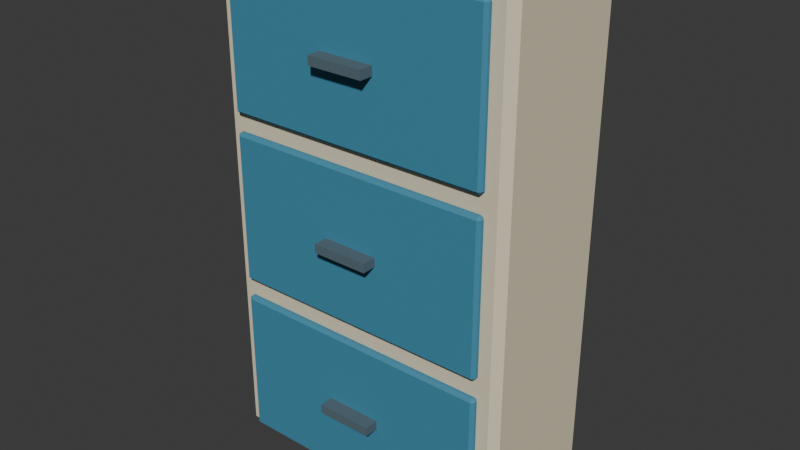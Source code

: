 # Source: parcel_lockers.blend  (saved by Blender 5.2.45; exported with 4.5.12 LTS)
import bpy
from mathutils import Matrix  # noqa: F401  (used for matrix-valued properties, if any)

bpy.ops.wm.read_factory_settings(use_empty=True)
scene = bpy.context.scene
scene.name = 'Scene'

# ---- collections
col_collection = bpy.data.collections.new('Collection'); scene.collection.children.link(col_collection)

# ---- materials (node trees are filled in below, after node groups)
mat_parcel_lockers_palette = bpy.data.materials.new('parcel_lockers palette')

# ---- material node trees
mat_parcel_lockers_palette.use_nodes = True; mat_parcel_lockers_palette.node_tree.nodes.clear()
_N = mat_parcel_lockers_palette.node_tree.nodes; _L = mat_parcel_lockers_palette.node_tree.links
n0 = _N.new('ShaderNodeBsdfPrincipled'); n0.name = 'Principled BSDF'; n0.location = (-200, 100)
n0.inputs[2].default_value = 0.78
n0.inputs[10].default_value = 0.005
n1 = _N.new('ShaderNodeOutputMaterial'); n1.name = 'Material Output'; n1.location = (200, 100)
n2 = _N.new('ShaderNodeVertexColor'); n2.name = 'Color Attribute'; n2.location = (0, 0)
n2.layer_name = 'Color'
_L.new(n0.outputs[0], n1.inputs[0])
_L.new(n2.outputs[0], n0.inputs[0])
n1.is_active_output = True

# ---- world
world_world = bpy.data.worlds.new('World'); scene.world = world_world
world_world.use_nodes = True; world_world.node_tree.nodes.clear()
_N = world_world.node_tree.nodes; _L = world_world.node_tree.links
n0 = _N.new('ShaderNodeOutputWorld'); n0.name = 'World Output'; n0.location = (200, 100)
n1 = _N.new('ShaderNodeBackground'); n1.name = 'Background'; n1.location = (-200, 100)
n1.inputs[0].default_value = (0.05088, 0.05088, 0.05088, 1.0)
_L.new(n1.outputs[0], n0.inputs[0])
n0.is_active_output = True
world_world.color = (0.05088, 0.05088, 0.05088)
world_world.sun_shadow_jitter_overblur = 0.0

# ---- meshes
me_cube_225 = bpy.data.meshes.new('Cube.225')
me_cube_225.from_pydata([(-0.57, -0.245, -1.0), (-0.57, -0.275, -0.97), (-0.6, -0.245, -0.97), (-0.57, -0.275, 0.97), (-0.57, -0.245, 1.0), (-0.6, -0.245, 0.97), (-0.57, 0.245, -1.0), (-0.6, 0.245, -0.97), (-0.57, 0.275, -0.97), (-0.57, 0.245, 1.0), (-0.57, 0.275, 0.97), (-0.6, 0.245, 0.97), (0.57, -0.245, -1.0), (0.6, -0.245, -0.97), (0.57, -0.275, -0.97), (0.57, -0.245, 1.0), (0.57, -0.275, 0.97), (0.6, -0.245, 0.97), (0.57, 0.245, -1.0), (0.57, 0.275, -0.97), (0.6, 0.245, -0.97), (0.57, 0.245, 1.0), (0.6, 0.245, 0.97), (0.57, 0.275, 0.97), (-0.516, -0.2955, -0.965), (-0.516, -0.3075, -0.953), (-0.528, -0.2955, -0.953), (-0.516, -0.3075, -0.3803), (-0.516, -0.2955, -0.3683), (-0.528, -0.2955, -0.3803), (-0.516, -0.2845, -0.965), (-0.528, -0.2845, -0.953), (-0.516, -0.2725, -0.953), (-0.516, -0.2845, -0.3683), (-0.516, -0.2725, -0.3803), (-0.528, -0.2845, -0.3803), (0.516, -0.2955, -0.965), (0.528, -0.2955, -0.953), (0.516, -0.3075, -0.953), (0.516, -0.2955, -0.3683), (0.516, -0.3075, -0.3803), (0.528, -0.2955, -0.3803), (0.516, -0.2845, -0.965), (0.516, -0.2725, -0.953), (0.528, -0.2845, -0.953), (0.516, -0.2845, -0.3683), (0.528, -0.2845, -0.3803), (0.516, -0.2725, -0.3803), (-0.11, -0.3625, -0.6842), (-0.11, -0.3625, -0.6492), (-0.11, -0.3075, -0.6842), (-0.11, -0.3075, -0.6492), (0.11, -0.3625, -0.6842), (0.11, -0.3625, -0.6492), (0.11, -0.3075, -0.6842), (0.11, -0.3075, -0.6492), (-0.516, -0.2955, -0.2983), (-0.516, -0.3075, -0.2863), (-0.528, -0.2955, -0.2863), (-0.516, -0.3075, 0.2863), (-0.516, -0.2955, 0.2983), (-0.528, -0.2955, 0.2863), (-0.516, -0.2845, -0.2983), (-0.528, -0.2845, -0.2863), (-0.516, -0.2725, -0.2863), (-0.516, -0.2845, 0.2983), (-0.516, -0.2725, 0.2863), (-0.528, -0.2845, 0.2863), (0.516, -0.2955, -0.2983), (0.528, -0.2955, -0.2863), (0.516, -0.3075, -0.2863), (0.516, -0.2955, 0.2983), (0.516, -0.3075, 0.2863), (0.528, -0.2955, 0.2863), (0.516, -0.2845, -0.2983), (0.516, -0.2725, -0.2863), (0.528, -0.2845, -0.2863), (0.516, -0.2845, 0.2983), (0.528, -0.2845, 0.2863), (0.516, -0.2725, 0.2863), (-0.11, -0.3625, -0.0175), (-0.11, -0.3625, 0.0175), (-0.11, -0.3075, -0.0175), (-0.11, -0.3075, 0.0175), (0.11, -0.3625, -0.0175), (0.11, -0.3625, 0.0175), (0.11, -0.3075, -0.0175), (0.11, -0.3075, 0.0175), (-0.516, -0.2955, 0.3683), (-0.516, -0.3075, 0.3803), (-0.528, -0.2955, 0.3803), (-0.516, -0.3075, 0.953), (-0.516, -0.2955, 0.965), (-0.528, -0.2955, 0.953), (-0.516, -0.2845, 0.3683), (-0.528, -0.2845, 0.3803), (-0.516, -0.2725, 0.3803), (-0.516, -0.2845, 0.965), (-0.516, -0.2725, 0.953), (-0.528, -0.2845, 0.953), (0.516, -0.2955, 0.3683), (0.528, -0.2955, 0.3803), (0.516, -0.3075, 0.3803), (0.516, -0.2955, 0.965), (0.516, -0.3075, 0.953), (0.528, -0.2955, 0.953), (0.516, -0.2845, 0.3683), (0.516, -0.2725, 0.3803), (0.528, -0.2845, 0.3803), (0.516, -0.2845, 0.965), (0.528, -0.2845, 0.953), (0.516, -0.2725, 0.953), (-0.11, -0.3625, 0.6492), (-0.11, -0.3625, 0.6842), (-0.11, -0.3075, 0.6492), (-0.11, -0.3075, 0.6842), (0.11, -0.3625, 0.6492), (0.11, -0.3625, 0.6842), (0.11, -0.3075, 0.6492), (0.11, -0.3075, 0.6842)], [], [(0, 1, 2), (3, 4, 5), (6, 7, 8), (9, 10, 11), (12, 13, 14), (15, 16, 17), (18, 19, 20), (21, 22, 23), (6, 0, 2, 7), (1, 3, 5, 2), (4, 9, 11, 5), (10, 8, 7, 11), (18, 6, 8, 19), (9, 21, 23, 10), (22, 20, 19, 23), (12, 18, 20, 13), (21, 15, 17, 22), (16, 14, 13, 17), (0, 12, 14, 1), (15, 4, 3, 16), (6, 18, 12, 0), (2, 5, 11, 7), (14, 16, 3, 1), (21, 9, 4, 15), (8, 10, 23, 19), (20, 22, 17, 13), (24, 25, 26), (27, 28, 29), (30, 31, 32), (33, 34, 35), (36, 37, 38), (39, 40, 41), (42, 43, 44), (45, 46, 47), (30, 24, 26, 31), (25, 27, 29, 26), (28, 33, 35, 29), (34, 32, 31, 35), (42, 30, 32, 43), (33, 45, 47, 34), (46, 44, 43, 47), (36, 42, 44, 37), (45, 39, 41, 46), (40, 38, 37, 41), (24, 36, 38, 25), (39, 28, 27, 40), (30, 42, 36, 24), (26, 29, 35, 31), (38, 40, 27, 25), (45, 33, 28, 39), (32, 34, 47, 43), (44, 46, 41, 37), (48, 49, 51, 50), (50, 51, 55, 54), (54, 55, 53, 52), (52, 53, 49, 48), (50, 54, 52, 48), (55, 51, 49, 53), (56, 57, 58), (59, 60, 61), (62, 63, 64), (65, 66, 67), (68, 69, 70), (71, 72, 73), (74, 75, 76), (77, 78, 79), (62, 56, 58, 63), (57, 59, 61, 58), (60, 65, 67, 61), (66, 64, 63, 67), (74, 62, 64, 75), (65, 77, 79, 66), (78, 76, 75, 79), (68, 74, 76, 69), (77, 71, 73, 78), (72, 70, 69, 73), (56, 68, 70, 57), (71, 60, 59, 72), (62, 74, 68, 56), (58, 61, 67, 63), (70, 72, 59, 57), (77, 65, 60, 71), (64, 66, 79, 75), (76, 78, 73, 69), (80, 81, 83, 82), (82, 83, 87, 86), (86, 87, 85, 84), (84, 85, 81, 80), (82, 86, 84, 80), (87, 83, 81, 85), (88, 89, 90), (91, 92, 93), (94, 95, 96), (97, 98, 99), (100, 101, 102), (103, 104, 105), (106, 107, 108), (109, 110, 111), (94, 88, 90, 95), (89, 91, 93, 90), (92, 97, 99, 93), (98, 96, 95, 99), (106, 94, 96, 107), (97, 109, 111, 98), (110, 108, 107, 111), (100, 106, 108, 101), (109, 103, 105, 110), (104, 102, 101, 105), (88, 100, 102, 89), (103, 92, 91, 104), (94, 106, 100, 88), (90, 93, 99, 95), (102, 104, 91, 89), (109, 97, 92, 103), (96, 98, 111, 107), (108, 110, 105, 101), (112, 113, 115, 114), (114, 115, 119, 118), (118, 119, 117, 116), (116, 117, 113, 112), (114, 118, 116, 112), (119, 115, 113, 117)])
_uv = me_cube_225.uv_layers.new(name='UVMap')
_uv.uv.foreach_set('vector', [0.1312, 0.7364, 0.1312, 0.75, 0.125, 0.7364, 0.6213, 0.0, 0.625, 0.01364, 0.6213, 0.01364, 0.1313, 0.5136, 0.125, 0.5136, 0.1312, 0.5, 0.625, 0.243, 0.6213, 0.2547, 0.6213, 0.2364, 0.3688, 0.7364, 0.3778, 0.7364, 0.3738, 0.7531, 0.6281, 0.7463, 0.6213, 0.7562, 0.6213, 0.7398, 0.3688, 0.5136, 0.3738, 0.4969, 0.3778, 0.5136, 0.6281, 0.5037, 0.6213, 0.5102, 0.6213, 0.4938, 0.1313, 0.5136, 0.1312, 0.7364, 0.125, 0.7364, 0.125, 0.5136, 0.3787, 0.0, 0.6213, 0.0, 0.6213, 0.01364, 0.3787, 0.01364, 0.625, 0.01364, 0.625, 0.243, 0.6213, 0.2364, 0.6213, 0.01364, 0.6213, 0.2547, 0.3787, 0.2562, 0.3787, 0.2364, 0.6213, 0.2364, 0.3688, 0.5136, 0.1313, 0.5136, 0.1312, 0.5, 0.3738, 0.4969, 0.625, 0.243, 0.6281, 0.5037, 0.6213, 0.4938, 0.6213, 0.2547, 0.6213, 0.5102, 0.3778, 0.5136, 0.3738, 0.4969, 0.6213, 0.4938, 0.3688, 0.7364, 0.3688, 0.5136, 0.3778, 0.5136, 0.3778, 0.7364, 0.6281, 0.5037, 0.6281, 0.7463, 0.6213, 0.7398, 0.6213, 0.5102, 0.6213, 0.7562, 0.3738, 0.7531, 0.3778, 0.7364, 0.6213, 0.7398, 0.1312, 0.7364, 0.3688, 0.7364, 0.3738, 0.7531, 0.1312, 0.75, 0.6281, 0.7463, 0.625, 0.9938, 0.6213, 0.9937, 0.6213, 0.7562, 0.1313, 0.5136, 0.3688, 0.5136, 0.3688, 0.7364, 0.1312, 0.7364, 0.3787, 0.01364, 0.6213, 0.01364, 0.6213, 0.2364, 0.3787, 0.2364, 0.3738, 0.7531, 0.6213, 0.7562, 0.6213, 0.9937, 0.3787, 0.9938, 0.6281, 0.5037, 0.8688, 0.5136, 0.8688, 0.7364, 0.6281, 0.7463, 0.3787, 0.2562, 0.6213, 0.2547, 0.6213, 0.4938, 0.3738, 0.4969, 0.3778, 0.5136, 0.6213, 0.5102, 0.6213, 0.7398, 0.3778, 0.7364, 0.1278, 0.6643, 0.1278, 0.75, 0.125, 0.6643, 0.62, 0.9972, 0.625, 0.9972, 0.62, 1.0, 0.1278, 0.5857, 0.125, 0.5857, 0.1278, 0.5, 0.625, 0.2233, 0.62, 0.2528, 0.62, 0.1857, 0.3722, 0.6643, 0.3788, 0.6643, 0.3761, 0.7514, 0.6264, 0.7086, 0.62, 0.7528, 0.62, 0.6857, 0.3722, 0.5857, 0.3761, 0.4986, 0.3788, 0.5857, 0.6264, 0.5636, 0.62, 0.5857, 0.62, 0.4979, 0.1278, 0.5857, 0.1278, 0.6643, 0.125, 0.6643, 0.125, 0.5857, 0.38, 0.0, 0.62, 0.0, 0.62, 0.08571, 0.38, 0.08571, 0.625, 0.08571, 0.625, 0.2233, 0.62, 0.1857, 0.62, 0.08571, 0.62, 0.2528, 0.38, 0.2528, 0.38, 0.1643, 0.62, 0.1857, 0.3722, 0.5857, 0.1278, 0.5857, 0.1278, 0.5, 0.3761, 0.4986, 0.625, 0.2233, 0.6264, 0.5636, 0.62, 0.4979, 0.62, 0.2528, 0.62, 0.5857, 0.3788, 0.5857, 0.3761, 0.4986, 0.62, 0.4979, 0.3722, 0.6643, 0.3722, 0.5857, 0.3788, 0.5857, 0.3788, 0.6643, 0.6264, 0.5636, 0.6264, 0.7086, 0.62, 0.6857, 0.62, 0.5857, 0.62, 0.7528, 0.3761, 0.7514, 0.3788, 0.6643, 0.62, 0.6857, 0.1278, 0.6643, 0.3722, 0.6643, 0.3761, 0.7514, 0.1278, 0.75, 0.6264, 0.7086, 0.625, 0.9972, 0.62, 0.9972, 0.62, 0.7528, 0.1278, 0.5857, 0.3722, 0.5857, 0.3722, 0.6643, 0.1278, 0.6643, 0.38, 0.08571, 0.62, 0.08571, 0.62, 0.1857, 0.38, 0.1643, 0.3761, 0.7514, 0.62, 0.7528, 0.62, 0.9972, 0.38, 0.9972, 0.6264, 0.5636, 0.8722, 0.5857, 0.8722, 0.6643, 0.6264, 0.7086, 0.38, 0.2528, 0.62, 0.2528, 0.62, 0.4979, 0.3761, 0.4986, 0.3788, 0.5857, 0.62, 0.5857, 0.62, 0.6857, 0.3788, 0.6643, 0.375, 0.0, 0.625, 0.0, 0.625, 0.25, 0.375, 0.25, 0.375, 0.25, 0.625, 0.25, 0.625, 0.5, 0.375, 0.5, 0.375, 0.5, 0.625, 0.5, 0.625, 0.75, 0.375, 0.75, 0.375, 0.75, 0.625, 0.75, 0.625, 1.0, 0.375, 1.0, 0.125, 0.5, 0.375, 0.5, 0.375, 0.75, 0.125, 0.75, 0.625, 0.5, 0.875, 0.5, 0.875, 0.75, 0.625, 0.75, 0.1278, 0.6643, 0.1278, 0.75, 0.125, 0.6643, 0.62, 0.9972, 0.625, 0.9972, 0.62, 1.0, 0.1278, 0.5857, 0.125, 0.5857, 0.1278, 0.5, 0.625, 0.2233, 0.62, 0.2528, 0.62, 0.1857, 0.3722, 0.6643, 0.3788, 0.6643, 0.3761, 0.7514, 0.6264, 0.7086, 0.62, 0.7528, 0.62, 0.6857, 0.3722, 0.5857, 0.3761, 0.4986, 0.3788, 0.5857, 0.6264, 0.5636, 0.62, 0.5857, 0.62, 0.4979, 0.1278, 0.5857, 0.1278, 0.6643, 0.125, 0.6643, 0.125, 0.5857, 0.38, 0.0, 0.62, 0.0, 0.62, 0.08571, 0.38, 0.08571, 0.625, 0.08571, 0.625, 0.2233, 0.62, 0.1857, 0.62, 0.08571, 0.62, 0.2528, 0.38, 0.2528, 0.38, 0.1643, 0.62, 0.1857, 0.3722, 0.5857, 0.1278, 0.5857, 0.1278, 0.5, 0.3761, 0.4986, 0.625, 0.2233, 0.6264, 0.5636, 0.62, 0.4979, 0.62, 0.2528, 0.62, 0.5857, 0.3788, 0.5857, 0.3761, 0.4986, 0.62, 0.4979, 0.3722, 0.6643, 0.3722, 0.5857, 0.3788, 0.5857, 0.3788, 0.6643, 0.6264, 0.5636, 0.6264, 0.7086, 0.62, 0.6857, 0.62, 0.5857, 0.62, 0.7528, 0.3761, 0.7514, 0.3788, 0.6643, 0.62, 0.6857, 0.1278, 0.6643, 0.3722, 0.6643, 0.3761, 0.7514, 0.1278, 0.75, 0.6264, 0.7086, 0.625, 0.9972, 0.62, 0.9972, 0.62, 0.7528, 0.1278, 0.5857, 0.3722, 0.5857, 0.3722, 0.6643, 0.1278, 0.6643, 0.38, 0.08571, 0.62, 0.08571, 0.62, 0.1857, 0.38, 0.1643, 0.3761, 0.7514, 0.62, 0.7528, 0.62, 0.9972, 0.38, 0.9972, 0.6264, 0.5636, 0.8722, 0.5857, 0.8722, 0.6643, 0.6264, 0.7086, 0.38, 0.2528, 0.62, 0.2528, 0.62, 0.4979, 0.3761, 0.4986, 0.3788, 0.5857, 0.62, 0.5857, 0.62, 0.6857, 0.3788, 0.6643, 0.375, 0.0, 0.625, 0.0, 0.625, 0.25, 0.375, 0.25, 0.375, 0.25, 0.625, 0.25, 0.625, 0.5, 0.375, 0.5, 0.375, 0.5, 0.625, 0.5, 0.625, 0.75, 0.375, 0.75, 0.375, 0.75, 0.625, 0.75, 0.625, 1.0, 0.375, 1.0, 0.125, 0.5, 0.375, 0.5, 0.375, 0.75, 0.125, 0.75, 0.625, 0.5, 0.875, 0.5, 0.875, 0.75, 0.625, 0.75, 0.1278, 0.6643, 0.1278, 0.75, 0.125, 0.6643, 0.62, 0.9972, 0.625, 0.9972, 0.62, 1.0, 0.1278, 0.5857, 0.125, 0.5857, 0.1278, 0.5, 0.625, 0.2233, 0.62, 0.2528, 0.62, 0.1857, 0.3722, 0.6643, 0.3788, 0.6643, 0.3761, 0.7514, 0.6264, 0.7086, 0.62, 0.7528, 0.62, 0.6857, 0.3722, 0.5857, 0.3761, 0.4986, 0.3788, 0.5857, 0.6264, 0.5636, 0.62, 0.5857, 0.62, 0.4979, 0.1278, 0.5857, 0.1278, 0.6643, 0.125, 0.6643, 0.125, 0.5857, 0.38, 0.0, 0.62, 0.0, 0.62, 0.08571, 0.38, 0.08571, 0.625, 0.08571, 0.625, 0.2233, 0.62, 0.1857, 0.62, 0.08571, 0.62, 0.2528, 0.38, 0.2528, 0.38, 0.1643, 0.62, 0.1857, 0.3722, 0.5857, 0.1278, 0.5857, 0.1278, 0.5, 0.3761, 0.4986, 0.625, 0.2233, 0.6264, 0.5636, 0.62, 0.4979, 0.62, 0.2528, 0.62, 0.5857, 0.3788, 0.5857, 0.3761, 0.4986, 0.62, 0.4979, 0.3722, 0.6643, 0.3722, 0.5857, 0.3788, 0.5857, 0.3788, 0.6643, 0.6264, 0.5636, 0.6264, 0.7086, 0.62, 0.6857, 0.62, 0.5857, 0.62, 0.7528, 0.3761, 0.7514, 0.3788, 0.6643, 0.62, 0.6857, 0.1278, 0.6643, 0.3722, 0.6643, 0.3761, 0.7514, 0.1278, 0.75, 0.6264, 0.7086, 0.625, 0.9972, 0.62, 0.9972, 0.62, 0.7528, 0.1278, 0.5857, 0.3722, 0.5857, 0.3722, 0.6643, 0.1278, 0.6643, 0.38, 0.08571, 0.62, 0.08571, 0.62, 0.1857, 0.38, 0.1643, 0.3761, 0.7514, 0.62, 0.7528, 0.62, 0.9972, 0.38, 0.9972, 0.6264, 0.5636, 0.8722, 0.5857, 0.8722, 0.6643, 0.6264, 0.7086, 0.38, 0.2528, 0.62, 0.2528, 0.62, 0.4979, 0.3761, 0.4986, 0.3788, 0.5857, 0.62, 0.5857, 0.62, 0.6857, 0.3788, 0.6643, 0.375, 0.0, 0.625, 0.0, 0.625, 0.25, 0.375, 0.25, 0.375, 0.25, 0.625, 0.25, 0.625, 0.5, 0.375, 0.5, 0.375, 0.5, 0.625, 0.5, 0.625, 0.75, 0.375, 0.75, 0.375, 0.75, 0.625, 0.75, 0.625, 1.0, 0.375, 1.0, 0.125, 0.5, 0.375, 0.5, 0.375, 0.75, 0.125, 0.75, 0.625, 0.5, 0.875, 0.5, 0.875, 0.75, 0.625, 0.75])
_ca = me_cube_225.color_attributes.new('Color', 'BYTE_COLOR', 'CORNER')
_ca.data.foreach_set('color', [0.7835, 0.7011, 0.5029, 1.0, 0.7835, 0.7011, 0.5029, 1.0, 0.7835, 0.7011, 0.5029, 1.0, 0.7835, 0.7011, 0.5029, 1.0, 0.7835, 0.7011, 0.5029, 1.0, 0.7835, 0.7011, 0.5029, 1.0, 0.7835, 0.7011, 0.5029, 1.0, 0.7835, 0.7011, 0.5029, 1.0, 0.7835, 0.7011, 0.5029, 1.0, 0.7835, 0.7011, 0.5029, 1.0, 0.7835, 0.7011, 0.5029, 1.0, 0.7835, 0.7011, 0.5029, 1.0, 0.7835, 0.7011, 0.5029, 1.0, 0.7835, 0.7011, 0.5029, 1.0, 0.7835, 0.7011, 0.5029, 1.0, 0.7835, 0.7011, 0.5029, 1.0, 0.7835, 0.7011, 0.5029, 1.0, 0.7835, 0.7011, 0.5029, 1.0, 0.7835, 0.7011, 0.5029, 1.0, 0.7835, 0.7011, 0.5029, 1.0, 0.7835, 0.7011, 0.5029, 1.0, 0.7835, 0.7011, 0.5029, 1.0, 0.7835, 0.7011, 0.5029, 1.0, 0.7835, 0.7011, 0.5029, 1.0, 0.7835, 0.7011, 0.5029, 1.0, 0.7835, 0.7011, 0.5029, 1.0, 0.7835, 0.7011, 0.5029, 1.0, 0.7835, 0.7011, 0.5029, 1.0, 0.7835, 0.7011, 0.5029, 1.0, 0.7835, 0.7011, 0.5029, 1.0, 0.7835, 0.7011, 0.5029, 1.0, 0.7835, 0.7011, 0.5029, 1.0, 0.7835, 0.7011, 0.5029, 1.0, 0.7835, 0.7011, 0.5029, 1.0, 0.7835, 0.7011, 0.5029, 1.0, 0.7835, 0.7011, 0.5029, 1.0, 0.7835, 0.7011, 0.5029, 1.0, 0.7835, 0.7011, 0.5029, 1.0, 0.7835, 0.7011, 0.5029, 1.0, 0.7835, 0.7011, 0.5029, 1.0, 0.7835, 0.7011, 0.5029, 1.0, 0.7835, 0.7011, 0.5029, 1.0, 0.7835, 0.7011, 0.5029, 1.0, 0.7835, 0.7011, 0.5029, 1.0, 0.7835, 0.7011, 0.5029, 1.0, 0.7835, 0.7011, 0.5029, 1.0, 0.7835, 0.7011, 0.5029, 1.0, 0.7835, 0.7011, 0.5029, 1.0, 0.7835, 0.7011, 0.5029, 1.0, 0.7835, 0.7011, 0.5029, 1.0, 0.7835, 0.7011, 0.5029, 1.0, 0.7835, 0.7011, 0.5029, 1.0, 0.7835, 0.7011, 0.5029, 1.0, 0.7835, 0.7011, 0.5029, 1.0, 0.7835, 0.7011, 0.5029, 1.0, 0.7835, 0.7011, 0.5029, 1.0, 0.7835, 0.7011, 0.5029, 1.0, 0.7835, 0.7011, 0.5029, 1.0, 0.7835, 0.7011, 0.5029, 1.0, 0.7835, 0.7011, 0.5029, 1.0, 0.7835, 0.7011, 0.5029, 1.0, 0.7835, 0.7011, 0.5029, 1.0, 0.7835, 0.7011, 0.5029, 1.0, 0.7835, 0.7011, 0.5029, 1.0, 0.7835, 0.7011, 0.5029, 1.0, 0.7835, 0.7011, 0.5029, 1.0, 0.7835, 0.7011, 0.5029, 1.0, 0.7835, 0.7011, 0.5029, 1.0, 0.7835, 0.7011, 0.5029, 1.0, 0.7835, 0.7011, 0.5029, 1.0, 0.7835, 0.7011, 0.5029, 1.0, 0.7835, 0.7011, 0.5029, 1.0, 0.7835, 0.7011, 0.5029, 1.0, 0.7835, 0.7011, 0.5029, 1.0, 0.7835, 0.7011, 0.5029, 1.0, 0.7835, 0.7011, 0.5029, 1.0, 0.7835, 0.7011, 0.5029, 1.0, 0.7835, 0.7011, 0.5029, 1.0, 0.7835, 0.7011, 0.5029, 1.0, 0.7835, 0.7011, 0.5029, 1.0, 0.7835, 0.7011, 0.5029, 1.0, 0.7835, 0.7011, 0.5029, 1.0, 0.7835, 0.7011, 0.5029, 1.0, 0.7835, 0.7011, 0.5029, 1.0, 0.7835, 0.7011, 0.5029, 1.0, 0.7835, 0.7011, 0.5029, 1.0, 0.7835, 0.7011, 0.5029, 1.0, 0.7835, 0.7011, 0.5029, 1.0, 0.7835, 0.7011, 0.5029, 1.0, 0.7835, 0.7011, 0.5029, 1.0, 0.7835, 0.7011, 0.5029, 1.0, 0.7835, 0.7011, 0.5029, 1.0, 0.7835, 0.7011, 0.5029, 1.0, 0.7835, 0.7011, 0.5029, 1.0, 0.7835, 0.7011, 0.5029, 1.0, 0.7835, 0.7011, 0.5029, 1.0, 0.05448, 0.2502, 0.3813, 1.0, 0.05448, 0.2502, 0.3813, 1.0, 0.05448, 0.2502, 0.3813, 1.0, 0.05448, 0.2502, 0.3813, 1.0, 0.05448, 0.2502, 0.3813, 1.0, 0.05448, 0.2502, 0.3813, 1.0, 0.05448, 0.2502, 0.3813, 1.0, 0.05448, 0.2502, 0.3813, 1.0, 0.05448, 0.2502, 0.3813, 1.0, 0.05448, 0.2502, 0.3813, 1.0, 0.05448, 0.2502, 0.3813, 1.0, 0.05448, 0.2502, 0.3813, 1.0, 0.05448, 0.2502, 0.3813, 1.0, 0.05448, 0.2502, 0.3813, 1.0, 0.05448, 0.2502, 0.3813, 1.0, 0.05448, 0.2502, 0.3813, 1.0, 0.05448, 0.2502, 0.3813, 1.0, 0.05448, 0.2502, 0.3813, 1.0, 0.05448, 0.2502, 0.3813, 1.0, 0.05448, 0.2502, 0.3813, 1.0, 0.05448, 0.2502, 0.3813, 1.0, 0.05448, 0.2502, 0.3813, 1.0, 0.05448, 0.2502, 0.3813, 1.0, 0.05448, 0.2502, 0.3813, 1.0, 0.05448, 0.2502, 0.3813, 1.0, 0.05448, 0.2502, 0.3813, 1.0, 0.05448, 0.2502, 0.3813, 1.0, 0.05448, 0.2502, 0.3813, 1.0, 0.05448, 0.2502, 0.3813, 1.0, 0.05448, 0.2502, 0.3813, 1.0, 0.05448, 0.2502, 0.3813, 1.0, 0.05448, 0.2502, 0.3813, 1.0, 0.05448, 0.2502, 0.3813, 1.0, 0.05448, 0.2502, 0.3813, 1.0, 0.05448, 0.2502, 0.3813, 1.0, 0.05448, 0.2502, 0.3813, 1.0, 0.05448, 0.2502, 0.3813, 1.0, 0.05448, 0.2502, 0.3813, 1.0, 0.05448, 0.2502, 0.3813, 1.0, 0.05448, 0.2502, 0.3813, 1.0, 0.05448, 0.2502, 0.3813, 1.0, 0.05448, 0.2502, 0.3813, 1.0, 0.05448, 0.2502, 0.3813, 1.0, 0.05448, 0.2502, 0.3813, 1.0, 0.05448, 0.2502, 0.3813, 1.0, 0.05448, 0.2502, 0.3813, 1.0, 0.05448, 0.2502, 0.3813, 1.0, 0.05448, 0.2502, 0.3813, 1.0, 0.05448, 0.2502, 0.3813, 1.0, 0.05448, 0.2502, 0.3813, 1.0, 0.05448, 0.2502, 0.3813, 1.0, 0.05448, 0.2502, 0.3813, 1.0, 0.05448, 0.2502, 0.3813, 1.0, 0.05448, 0.2502, 0.3813, 1.0, 0.05448, 0.2502, 0.3813, 1.0, 0.05448, 0.2502, 0.3813, 1.0, 0.05448, 0.2502, 0.3813, 1.0, 0.05448, 0.2502, 0.3813, 1.0, 0.05448, 0.2502, 0.3813, 1.0, 0.05448, 0.2502, 0.3813, 1.0, 0.05448, 0.2502, 0.3813, 1.0, 0.05448, 0.2502, 0.3813, 1.0, 0.05448, 0.2502, 0.3813, 1.0, 0.05448, 0.2502, 0.3813, 1.0, 0.05448, 0.2502, 0.3813, 1.0, 0.05448, 0.2502, 0.3813, 1.0, 0.05448, 0.2502, 0.3813, 1.0, 0.05448, 0.2502, 0.3813, 1.0, 0.05448, 0.2502, 0.3813, 1.0, 0.05448, 0.2502, 0.3813, 1.0, 0.05448, 0.2502, 0.3813, 1.0, 0.05448, 0.2502, 0.3813, 1.0, 0.05448, 0.2502, 0.3813, 1.0, 0.05448, 0.2502, 0.3813, 1.0, 0.05448, 0.2502, 0.3813, 1.0, 0.05448, 0.2502, 0.3813, 1.0, 0.05448, 0.2502, 0.3813, 1.0, 0.05448, 0.2502, 0.3813, 1.0, 0.05448, 0.2502, 0.3813, 1.0, 0.05448, 0.2502, 0.3813, 1.0, 0.05448, 0.2502, 0.3813, 1.0, 0.05448, 0.2502, 0.3813, 1.0, 0.05448, 0.2502, 0.3813, 1.0, 0.05448, 0.2502, 0.3813, 1.0, 0.05448, 0.2502, 0.3813, 1.0, 0.05448, 0.2502, 0.3813, 1.0, 0.05448, 0.2502, 0.3813, 1.0, 0.05448, 0.2502, 0.3813, 1.0, 0.05448, 0.2502, 0.3813, 1.0, 0.05448, 0.2502, 0.3813, 1.0, 0.05448, 0.2502, 0.3813, 1.0, 0.05448, 0.2502, 0.3813, 1.0, 0.05448, 0.2502, 0.3813, 1.0, 0.05448, 0.2502, 0.3813, 1.0, 0.05448, 0.2502, 0.3813, 1.0, 0.05448, 0.2502, 0.3813, 1.0, 0.09084, 0.1413, 0.1714, 1.0, 0.09084, 0.1413, 0.1714, 1.0, 0.09084, 0.1413, 0.1714, 1.0, 0.09084, 0.1413, 0.1714, 1.0, 0.09084, 0.1413, 0.1714, 1.0, 0.09084, 0.1413, 0.1714, 1.0, 0.09084, 0.1413, 0.1714, 1.0, 0.09084, 0.1413, 0.1714, 1.0, 0.09084, 0.1413, 0.1714, 1.0, 0.09084, 0.1413, 0.1714, 1.0, 0.09084, 0.1413, 0.1714, 1.0, 0.09084, 0.1413, 0.1714, 1.0, 0.09084, 0.1413, 0.1714, 1.0, 0.09084, 0.1413, 0.1714, 1.0, 0.09084, 0.1413, 0.1714, 1.0, 0.09084, 0.1413, 0.1714, 1.0, 0.09084, 0.1413, 0.1714, 1.0, 0.09084, 0.1413, 0.1714, 1.0, 0.09084, 0.1413, 0.1714, 1.0, 0.09084, 0.1413, 0.1714, 1.0, 0.09084, 0.1413, 0.1714, 1.0, 0.09084, 0.1413, 0.1714, 1.0, 0.09084, 0.1413, 0.1714, 1.0, 0.09084, 0.1413, 0.1714, 1.0, 0.05448, 0.2502, 0.3813, 1.0, 0.05448, 0.2502, 0.3813, 1.0, 0.05448, 0.2502, 0.3813, 1.0, 0.05448, 0.2502, 0.3813, 1.0, 0.05448, 0.2502, 0.3813, 1.0, 0.05448, 0.2502, 0.3813, 1.0, 0.05448, 0.2502, 0.3813, 1.0, 0.05448, 0.2502, 0.3813, 1.0, 0.05448, 0.2502, 0.3813, 1.0, 0.05448, 0.2502, 0.3813, 1.0, 0.05448, 0.2502, 0.3813, 1.0, 0.05448, 0.2502, 0.3813, 1.0, 0.05448, 0.2502, 0.3813, 1.0, 0.05448, 0.2502, 0.3813, 1.0, 0.05448, 0.2502, 0.3813, 1.0, 0.05448, 0.2502, 0.3813, 1.0, 0.05448, 0.2502, 0.3813, 1.0, 0.05448, 0.2502, 0.3813, 1.0, 0.05448, 0.2502, 0.3813, 1.0, 0.05448, 0.2502, 0.3813, 1.0, 0.05448, 0.2502, 0.3813, 1.0, 0.05448, 0.2502, 0.3813, 1.0, 0.05448, 0.2502, 0.3813, 1.0, 0.05448, 0.2502, 0.3813, 1.0, 0.05448, 0.2502, 0.3813, 1.0, 0.05448, 0.2502, 0.3813, 1.0, 0.05448, 0.2502, 0.3813, 1.0, 0.05448, 0.2502, 0.3813, 1.0, 0.05448, 0.2502, 0.3813, 1.0, 0.05448, 0.2502, 0.3813, 1.0, 0.05448, 0.2502, 0.3813, 1.0, 0.05448, 0.2502, 0.3813, 1.0, 0.05448, 0.2502, 0.3813, 1.0, 0.05448, 0.2502, 0.3813, 1.0, 0.05448, 0.2502, 0.3813, 1.0, 0.05448, 0.2502, 0.3813, 1.0, 0.05448, 0.2502, 0.3813, 1.0, 0.05448, 0.2502, 0.3813, 1.0, 0.05448, 0.2502, 0.3813, 1.0, 0.05448, 0.2502, 0.3813, 1.0, 0.05448, 0.2502, 0.3813, 1.0, 0.05448, 0.2502, 0.3813, 1.0, 0.05448, 0.2502, 0.3813, 1.0, 0.05448, 0.2502, 0.3813, 1.0, 0.05448, 0.2502, 0.3813, 1.0, 0.05448, 0.2502, 0.3813, 1.0, 0.05448, 0.2502, 0.3813, 1.0, 0.05448, 0.2502, 0.3813, 1.0, 0.05448, 0.2502, 0.3813, 1.0, 0.05448, 0.2502, 0.3813, 1.0, 0.05448, 0.2502, 0.3813, 1.0, 0.05448, 0.2502, 0.3813, 1.0, 0.05448, 0.2502, 0.3813, 1.0, 0.05448, 0.2502, 0.3813, 1.0, 0.05448, 0.2502, 0.3813, 1.0, 0.05448, 0.2502, 0.3813, 1.0, 0.05448, 0.2502, 0.3813, 1.0, 0.05448, 0.2502, 0.3813, 1.0, 0.05448, 0.2502, 0.3813, 1.0, 0.05448, 0.2502, 0.3813, 1.0, 0.05448, 0.2502, 0.3813, 1.0, 0.05448, 0.2502, 0.3813, 1.0, 0.05448, 0.2502, 0.3813, 1.0, 0.05448, 0.2502, 0.3813, 1.0, 0.05448, 0.2502, 0.3813, 1.0, 0.05448, 0.2502, 0.3813, 1.0, 0.05448, 0.2502, 0.3813, 1.0, 0.05448, 0.2502, 0.3813, 1.0, 0.05448, 0.2502, 0.3813, 1.0, 0.05448, 0.2502, 0.3813, 1.0, 0.05448, 0.2502, 0.3813, 1.0, 0.05448, 0.2502, 0.3813, 1.0, 0.05448, 0.2502, 0.3813, 1.0, 0.05448, 0.2502, 0.3813, 1.0, 0.05448, 0.2502, 0.3813, 1.0, 0.05448, 0.2502, 0.3813, 1.0, 0.05448, 0.2502, 0.3813, 1.0, 0.05448, 0.2502, 0.3813, 1.0, 0.05448, 0.2502, 0.3813, 1.0, 0.05448, 0.2502, 0.3813, 1.0, 0.05448, 0.2502, 0.3813, 1.0, 0.05448, 0.2502, 0.3813, 1.0, 0.05448, 0.2502, 0.3813, 1.0, 0.05448, 0.2502, 0.3813, 1.0, 0.05448, 0.2502, 0.3813, 1.0, 0.05448, 0.2502, 0.3813, 1.0, 0.05448, 0.2502, 0.3813, 1.0, 0.05448, 0.2502, 0.3813, 1.0, 0.05448, 0.2502, 0.3813, 1.0, 0.05448, 0.2502, 0.3813, 1.0, 0.05448, 0.2502, 0.3813, 1.0, 0.05448, 0.2502, 0.3813, 1.0, 0.05448, 0.2502, 0.3813, 1.0, 0.05448, 0.2502, 0.3813, 1.0, 0.05448, 0.2502, 0.3813, 1.0, 0.05448, 0.2502, 0.3813, 1.0, 0.09084, 0.1413, 0.1714, 1.0, 0.09084, 0.1413, 0.1714, 1.0, 0.09084, 0.1413, 0.1714, 1.0, 0.09084, 0.1413, 0.1714, 1.0, 0.09084, 0.1413, 0.1714, 1.0, 0.09084, 0.1413, 0.1714, 1.0, 0.09084, 0.1413, 0.1714, 1.0, 0.09084, 0.1413, 0.1714, 1.0, 0.09084, 0.1413, 0.1714, 1.0, 0.09084, 0.1413, 0.1714, 1.0, 0.09084, 0.1413, 0.1714, 1.0, 0.09084, 0.1413, 0.1714, 1.0, 0.09084, 0.1413, 0.1714, 1.0, 0.09084, 0.1413, 0.1714, 1.0, 0.09084, 0.1413, 0.1714, 1.0, 0.09084, 0.1413, 0.1714, 1.0, 0.09084, 0.1413, 0.1714, 1.0, 0.09084, 0.1413, 0.1714, 1.0, 0.09084, 0.1413, 0.1714, 1.0, 0.09084, 0.1413, 0.1714, 1.0, 0.09084, 0.1413, 0.1714, 1.0, 0.09084, 0.1413, 0.1714, 1.0, 0.09084, 0.1413, 0.1714, 1.0, 0.09084, 0.1413, 0.1714, 1.0, 0.05448, 0.2502, 0.3813, 1.0, 0.05448, 0.2502, 0.3813, 1.0, 0.05448, 0.2502, 0.3813, 1.0, 0.05448, 0.2502, 0.3813, 1.0, 0.05448, 0.2502, 0.3813, 1.0, 0.05448, 0.2502, 0.3813, 1.0, 0.05448, 0.2502, 0.3813, 1.0, 0.05448, 0.2502, 0.3813, 1.0, 0.05448, 0.2502, 0.3813, 1.0, 0.05448, 0.2502, 0.3813, 1.0, 0.05448, 0.2502, 0.3813, 1.0, 0.05448, 0.2502, 0.3813, 1.0, 0.05448, 0.2502, 0.3813, 1.0, 0.05448, 0.2502, 0.3813, 1.0, 0.05448, 0.2502, 0.3813, 1.0, 0.05448, 0.2502, 0.3813, 1.0, 0.05448, 0.2502, 0.3813, 1.0, 0.05448, 0.2502, 0.3813, 1.0, 0.05448, 0.2502, 0.3813, 1.0, 0.05448, 0.2502, 0.3813, 1.0, 0.05448, 0.2502, 0.3813, 1.0, 0.05448, 0.2502, 0.3813, 1.0, 0.05448, 0.2502, 0.3813, 1.0, 0.05448, 0.2502, 0.3813, 1.0, 0.05448, 0.2502, 0.3813, 1.0, 0.05448, 0.2502, 0.3813, 1.0, 0.05448, 0.2502, 0.3813, 1.0, 0.05448, 0.2502, 0.3813, 1.0, 0.05448, 0.2502, 0.3813, 1.0, 0.05448, 0.2502, 0.3813, 1.0, 0.05448, 0.2502, 0.3813, 1.0, 0.05448, 0.2502, 0.3813, 1.0, 0.05448, 0.2502, 0.3813, 1.0, 0.05448, 0.2502, 0.3813, 1.0, 0.05448, 0.2502, 0.3813, 1.0, 0.05448, 0.2502, 0.3813, 1.0, 0.05448, 0.2502, 0.3813, 1.0, 0.05448, 0.2502, 0.3813, 1.0, 0.05448, 0.2502, 0.3813, 1.0, 0.05448, 0.2502, 0.3813, 1.0, 0.05448, 0.2502, 0.3813, 1.0, 0.05448, 0.2502, 0.3813, 1.0, 0.05448, 0.2502, 0.3813, 1.0, 0.05448, 0.2502, 0.3813, 1.0, 0.05448, 0.2502, 0.3813, 1.0, 0.05448, 0.2502, 0.3813, 1.0, 0.05448, 0.2502, 0.3813, 1.0, 0.05448, 0.2502, 0.3813, 1.0, 0.05448, 0.2502, 0.3813, 1.0, 0.05448, 0.2502, 0.3813, 1.0, 0.05448, 0.2502, 0.3813, 1.0, 0.05448, 0.2502, 0.3813, 1.0, 0.05448, 0.2502, 0.3813, 1.0, 0.05448, 0.2502, 0.3813, 1.0, 0.05448, 0.2502, 0.3813, 1.0, 0.05448, 0.2502, 0.3813, 1.0, 0.05448, 0.2502, 0.3813, 1.0, 0.05448, 0.2502, 0.3813, 1.0, 0.05448, 0.2502, 0.3813, 1.0, 0.05448, 0.2502, 0.3813, 1.0, 0.05448, 0.2502, 0.3813, 1.0, 0.05448, 0.2502, 0.3813, 1.0, 0.05448, 0.2502, 0.3813, 1.0, 0.05448, 0.2502, 0.3813, 1.0, 0.05448, 0.2502, 0.3813, 1.0, 0.05448, 0.2502, 0.3813, 1.0, 0.05448, 0.2502, 0.3813, 1.0, 0.05448, 0.2502, 0.3813, 1.0, 0.05448, 0.2502, 0.3813, 1.0, 0.05448, 0.2502, 0.3813, 1.0, 0.05448, 0.2502, 0.3813, 1.0, 0.05448, 0.2502, 0.3813, 1.0, 0.05448, 0.2502, 0.3813, 1.0, 0.05448, 0.2502, 0.3813, 1.0, 0.05448, 0.2502, 0.3813, 1.0, 0.05448, 0.2502, 0.3813, 1.0, 0.05448, 0.2502, 0.3813, 1.0, 0.05448, 0.2502, 0.3813, 1.0, 0.05448, 0.2502, 0.3813, 1.0, 0.05448, 0.2502, 0.3813, 1.0, 0.05448, 0.2502, 0.3813, 1.0, 0.05448, 0.2502, 0.3813, 1.0, 0.05448, 0.2502, 0.3813, 1.0, 0.05448, 0.2502, 0.3813, 1.0, 0.05448, 0.2502, 0.3813, 1.0, 0.05448, 0.2502, 0.3813, 1.0, 0.05448, 0.2502, 0.3813, 1.0, 0.05448, 0.2502, 0.3813, 1.0, 0.05448, 0.2502, 0.3813, 1.0, 0.05448, 0.2502, 0.3813, 1.0, 0.05448, 0.2502, 0.3813, 1.0, 0.05448, 0.2502, 0.3813, 1.0, 0.05448, 0.2502, 0.3813, 1.0, 0.05448, 0.2502, 0.3813, 1.0, 0.05448, 0.2502, 0.3813, 1.0, 0.05448, 0.2502, 0.3813, 1.0, 0.09084, 0.1413, 0.1714, 1.0, 0.09084, 0.1413, 0.1714, 1.0, 0.09084, 0.1413, 0.1714, 1.0, 0.09084, 0.1413, 0.1714, 1.0, 0.09084, 0.1413, 0.1714, 1.0, 0.09084, 0.1413, 0.1714, 1.0, 0.09084, 0.1413, 0.1714, 1.0, 0.09084, 0.1413, 0.1714, 1.0, 0.09084, 0.1413, 0.1714, 1.0, 0.09084, 0.1413, 0.1714, 1.0, 0.09084, 0.1413, 0.1714, 1.0, 0.09084, 0.1413, 0.1714, 1.0, 0.09084, 0.1413, 0.1714, 1.0, 0.09084, 0.1413, 0.1714, 1.0, 0.09084, 0.1413, 0.1714, 1.0, 0.09084, 0.1413, 0.1714, 1.0, 0.09084, 0.1413, 0.1714, 1.0, 0.09084, 0.1413, 0.1714, 1.0, 0.09084, 0.1413, 0.1714, 1.0, 0.09084, 0.1413, 0.1714, 1.0, 0.09084, 0.1413, 0.1714, 1.0, 0.09084, 0.1413, 0.1714, 1.0, 0.09084, 0.1413, 0.1714, 1.0, 0.09084, 0.1413, 0.1714, 1.0])
me_cube_225.materials.append(mat_parcel_lockers_palette)
me_cube_225.update()

# ---- objects
ob_parcel_lockers = bpy.data.objects.new('parcel_lockers', me_cube_225)

# ---- transforms, parenting, visibility, modifiers, constraints
ob_parcel_lockers.location = (0.0, 0.0, 1.0)

# ---- collection membership
col_collection.objects.link(ob_parcel_lockers)

# ---- scene / render settings (as saved in the file)
scene.frame_start = 1; scene.frame_end = 250; scene.frame_set(1)
scene.render.engine = 'BLENDER_EEVEE_NEXT'
scene.render.bake_bias = 0.0
scene.render.bake_samples = 0
scene.render.compositor_device = 'GPU'
scene.eevee.use_volume_custom_range = False
scene.eevee.fast_gi_thickness_near = 0.1
scene.eevee.fast_gi_thickness_far = 0.0
scene.eevee.ray_tracing_options.screen_trace_thickness = 0.1
bpy.context.view_layer.update()

# ---- added for rendering (the .blend has no active camera and no usable light): camera, sun
cam_auto = bpy.data.cameras.new('AutoCamera')
cam_auto.lens = 50.0
cam_auto.sensor_width = 36.0
cam_auto.clip_end = 1000.0
ob_auto_camera = bpy.data.objects.new('AutoCamera', cam_auto)
scene.collection.objects.link(ob_auto_camera)
ob_auto_camera.location = (2.23713, -2.72831, 2.78971)
ob_auto_camera.rotation_euler = (1.09748, -7.21219e-08, 0.694738)
scene.camera = ob_auto_camera
light_auto_sun = bpy.data.lights.new('AutoSun', 'SUN')
light_auto_sun.energy = 3.0
light_auto_sun.angle = 0.0523599
ob_auto_sun = bpy.data.objects.new('AutoSun', light_auto_sun)
scene.collection.objects.link(ob_auto_sun)
ob_auto_sun.rotation_euler = (0.872665, 0.174533, 0.523599)
bpy.context.view_layer.update()

